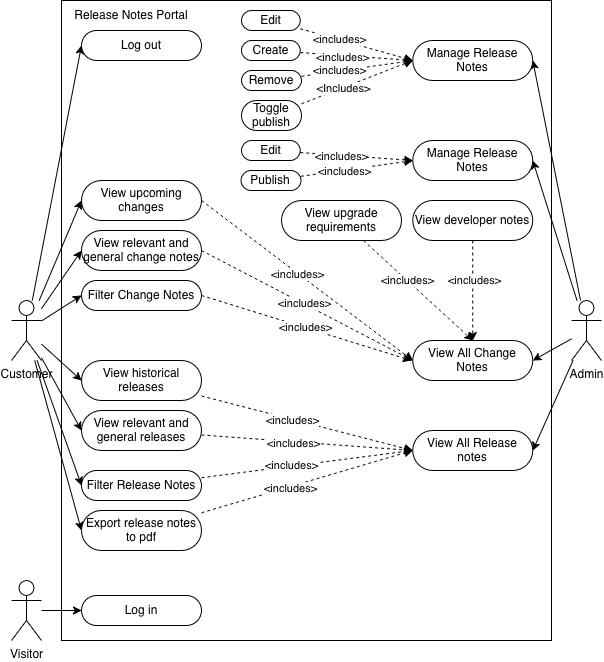

The diagram above was exported from draw.io. Its source (the exported page's mxGraphModel, read from the mxfile embedded in the PNG):
<mxGraphModel dx="910" dy="730" grid="1" gridSize="10" guides="1" tooltips="1" connect="1" arrows="1" fold="1" page="1" pageScale="1" pageWidth="850" pageHeight="1100" math="0" shadow="0">
  <root>
    <mxCell id="0" />
    <mxCell id="1" parent="0" />
    <mxCell id="9q7pqkgiwsWw_bOFI0C7-1" parent="1" style="rounded=0;whiteSpace=wrap;html=1;" value="" vertex="1">
      <mxGeometry height="640" width="490" x="70" y="100" as="geometry" />
    </mxCell>
    <mxCell id="9q7pqkgiwsWw_bOFI0C7-45" edge="1" parent="1" source="9q7pqkgiwsWw_bOFI0C7-2" style="rounded=0;orthogonalLoop=1;jettySize=auto;html=1;entryX=0;entryY=0.5;entryDx=0;entryDy=0;" target="9q7pqkgiwsWw_bOFI0C7-44">
      <mxGeometry relative="1" as="geometry" />
    </mxCell>
    <mxCell id="9q7pqkgiwsWw_bOFI0C7-49" edge="1" parent="1" source="9q7pqkgiwsWw_bOFI0C7-2" style="rounded=0;orthogonalLoop=1;jettySize=auto;html=1;entryX=0;entryY=0.5;entryDx=0;entryDy=0;" target="9q7pqkgiwsWw_bOFI0C7-48">
      <mxGeometry relative="1" as="geometry" />
    </mxCell>
    <mxCell id="x2IGskHyqnxiEKCzuHoF-37" edge="1" parent="1" source="9q7pqkgiwsWw_bOFI0C7-2" style="rounded=0;orthogonalLoop=1;jettySize=auto;html=1;entryX=0;entryY=0.5;entryDx=0;entryDy=0;" target="9q7pqkgiwsWw_bOFI0C7-25">
      <mxGeometry relative="1" as="geometry" />
    </mxCell>
    <mxCell id="x2IGskHyqnxiEKCzuHoF-38" edge="1" parent="1" source="9q7pqkgiwsWw_bOFI0C7-2" style="rounded=0;orthogonalLoop=1;jettySize=auto;html=1;entryX=0;entryY=0.5;entryDx=0;entryDy=0;" target="9q7pqkgiwsWw_bOFI0C7-22">
      <mxGeometry relative="1" as="geometry" />
    </mxCell>
    <mxCell id="x2IGskHyqnxiEKCzuHoF-39" edge="1" parent="1" source="9q7pqkgiwsWw_bOFI0C7-2" style="rounded=0;orthogonalLoop=1;jettySize=auto;html=1;entryX=0;entryY=0.5;entryDx=0;entryDy=0;" target="x2IGskHyqnxiEKCzuHoF-34">
      <mxGeometry relative="1" as="geometry" />
    </mxCell>
    <mxCell id="x2IGskHyqnxiEKCzuHoF-40" edge="1" parent="1" source="9q7pqkgiwsWw_bOFI0C7-2" style="rounded=0;orthogonalLoop=1;jettySize=auto;html=1;entryX=0;entryY=0.5;entryDx=0;entryDy=0;" target="x2IGskHyqnxiEKCzuHoF-33">
      <mxGeometry relative="1" as="geometry" />
    </mxCell>
    <mxCell id="x2IGskHyqnxiEKCzuHoF-41" edge="1" parent="1" source="9q7pqkgiwsWw_bOFI0C7-2" style="rounded=0;orthogonalLoop=1;jettySize=auto;html=1;entryX=0;entryY=0.5;entryDx=0;entryDy=0;" target="x2IGskHyqnxiEKCzuHoF-36">
      <mxGeometry relative="1" as="geometry" />
    </mxCell>
    <mxCell id="x2IGskHyqnxiEKCzuHoF-43" edge="1" parent="1" source="9q7pqkgiwsWw_bOFI0C7-2" style="rounded=0;orthogonalLoop=1;jettySize=auto;html=1;entryX=0;entryY=0.5;entryDx=0;entryDy=0;" target="x2IGskHyqnxiEKCzuHoF-42">
      <mxGeometry relative="1" as="geometry" />
    </mxCell>
    <mxCell id="9q7pqkgiwsWw_bOFI0C7-2" parent="1" style="shape=umlActor;verticalLabelPosition=bottom;verticalAlign=top;html=1;outlineConnect=0;" value="Customer" vertex="1">
      <mxGeometry height="60" width="30" x="20" y="400" as="geometry" />
    </mxCell>
    <mxCell id="9q7pqkgiwsWw_bOFI0C7-38" edge="1" parent="1" source="9q7pqkgiwsWw_bOFI0C7-5" style="rounded=0;orthogonalLoop=1;jettySize=auto;html=1;entryX=1;entryY=0.5;entryDx=0;entryDy=0;" target="9q7pqkgiwsWw_bOFI0C7-28">
      <mxGeometry relative="1" as="geometry" />
    </mxCell>
    <mxCell id="x2IGskHyqnxiEKCzuHoF-1" edge="1" parent="1" source="9q7pqkgiwsWw_bOFI0C7-5" style="rounded=0;orthogonalLoop=1;jettySize=auto;html=1;entryX=1;entryY=0.5;entryDx=0;entryDy=0;" target="9q7pqkgiwsWw_bOFI0C7-20">
      <mxGeometry relative="1" as="geometry" />
    </mxCell>
    <mxCell id="x2IGskHyqnxiEKCzuHoF-5" edge="1" parent="1" source="9q7pqkgiwsWw_bOFI0C7-5" style="rounded=0;orthogonalLoop=1;jettySize=auto;html=1;entryX=1;entryY=0.5;entryDx=0;entryDy=0;" target="x2IGskHyqnxiEKCzuHoF-2">
      <mxGeometry relative="1" as="geometry" />
    </mxCell>
    <mxCell id="x2IGskHyqnxiEKCzuHoF-32" edge="1" parent="1" source="9q7pqkgiwsWw_bOFI0C7-5" style="rounded=0;orthogonalLoop=1;jettySize=auto;html=1;entryX=1;entryY=0.5;entryDx=0;entryDy=0;" target="x2IGskHyqnxiEKCzuHoF-20">
      <mxGeometry relative="1" as="geometry" />
    </mxCell>
    <mxCell id="9q7pqkgiwsWw_bOFI0C7-5" parent="1" style="shape=umlActor;verticalLabelPosition=bottom;verticalAlign=top;html=1;outlineConnect=0;" value="Admin" vertex="1">
      <mxGeometry height="60" width="30" x="580" y="400" as="geometry" />
    </mxCell>
    <mxCell id="9q7pqkgiwsWw_bOFI0C7-20" parent="1" style="rounded=1;whiteSpace=wrap;html=1;arcSize=50;" value="View All Release notes" vertex="1">
      <mxGeometry height="40" width="120" x="421.25" y="530" as="geometry" />
    </mxCell>
    <mxCell id="x2IGskHyqnxiEKCzuHoF-56" edge="1" parent="1" source="9q7pqkgiwsWw_bOFI0C7-22" style="rounded=0;orthogonalLoop=1;jettySize=auto;html=1;entryX=0;entryY=0.5;entryDx=0;entryDy=0;dashed=1;" target="9q7pqkgiwsWw_bOFI0C7-20">
      <mxGeometry relative="1" as="geometry" />
    </mxCell>
    <mxCell id="x2IGskHyqnxiEKCzuHoF-60" connectable="0" parent="x2IGskHyqnxiEKCzuHoF-56" style="edgeLabel;html=1;align=center;verticalAlign=middle;resizable=0;points=[];" value="&amp;lt;includes&amp;gt;" vertex="1">
      <mxGeometry relative="1" x="-0.1408" y="-2" as="geometry">
        <mxPoint y="-1" as="offset" />
      </mxGeometry>
    </mxCell>
    <mxCell id="9q7pqkgiwsWw_bOFI0C7-22" parent="1" style="rounded=1;whiteSpace=wrap;html=1;arcSize=50;" value="View historical releases" vertex="1">
      <mxGeometry height="40" width="120" x="90" y="460" as="geometry" />
    </mxCell>
    <mxCell id="x2IGskHyqnxiEKCzuHoF-57" edge="1" parent="1" source="9q7pqkgiwsWw_bOFI0C7-25" style="rounded=0;orthogonalLoop=1;jettySize=auto;html=1;entryX=0;entryY=0.5;entryDx=0;entryDy=0;dashed=1;" target="9q7pqkgiwsWw_bOFI0C7-20">
      <mxGeometry relative="1" as="geometry" />
    </mxCell>
    <mxCell id="x2IGskHyqnxiEKCzuHoF-61" connectable="0" parent="x2IGskHyqnxiEKCzuHoF-57" style="edgeLabel;html=1;align=center;verticalAlign=middle;resizable=0;points=[];" value="&amp;lt;includes&amp;gt;" vertex="1">
      <mxGeometry relative="1" x="-0.1294" y="-1" as="geometry">
        <mxPoint as="offset" />
      </mxGeometry>
    </mxCell>
    <mxCell id="9q7pqkgiwsWw_bOFI0C7-25" parent="1" style="rounded=1;whiteSpace=wrap;html=1;arcSize=50;" value="View relevant and general releases" vertex="1">
      <mxGeometry height="40" width="120" x="90" y="510" as="geometry" />
    </mxCell>
    <mxCell id="9q7pqkgiwsWw_bOFI0C7-28" parent="1" style="rounded=1;whiteSpace=wrap;html=1;arcSize=50;" value="Manage Release Notes" vertex="1">
      <mxGeometry height="40" width="120" x="421.25" y="140" as="geometry" />
    </mxCell>
    <mxCell id="x2IGskHyqnxiEKCzuHoF-7" edge="1" parent="1" source="9q7pqkgiwsWw_bOFI0C7-29" style="rounded=0;orthogonalLoop=1;jettySize=auto;html=1;entryX=0;entryY=0.5;entryDx=0;entryDy=0;dashed=1;" target="9q7pqkgiwsWw_bOFI0C7-28">
      <mxGeometry relative="1" as="geometry" />
    </mxCell>
    <mxCell id="x2IGskHyqnxiEKCzuHoF-8" connectable="0" parent="x2IGskHyqnxiEKCzuHoF-7" style="edgeLabel;html=1;align=center;verticalAlign=middle;resizable=0;points=[];" value="&amp;lt;includes&amp;gt;" vertex="1">
      <mxGeometry relative="1" x="-0.312" y="1" as="geometry">
        <mxPoint as="offset" />
      </mxGeometry>
    </mxCell>
    <mxCell id="9q7pqkgiwsWw_bOFI0C7-29" parent="1" style="rounded=1;whiteSpace=wrap;html=1;arcSize=50;" value="Edit" vertex="1">
      <mxGeometry height="20" width="58.75" x="250" y="110" as="geometry" />
    </mxCell>
    <mxCell id="x2IGskHyqnxiEKCzuHoF-9" edge="1" parent="1" source="9q7pqkgiwsWw_bOFI0C7-30" style="rounded=0;orthogonalLoop=1;jettySize=auto;html=1;entryX=0;entryY=0.5;entryDx=0;entryDy=0;dashed=1;" target="9q7pqkgiwsWw_bOFI0C7-28">
      <mxGeometry relative="1" as="geometry" />
    </mxCell>
    <mxCell id="x2IGskHyqnxiEKCzuHoF-10" connectable="0" parent="x2IGskHyqnxiEKCzuHoF-9" style="edgeLabel;html=1;align=center;verticalAlign=middle;resizable=0;points=[];" value="&amp;lt;includes&amp;gt;" vertex="1">
      <mxGeometry relative="1" x="-0.3323" y="1" as="geometry">
        <mxPoint as="offset" />
      </mxGeometry>
    </mxCell>
    <mxCell id="9q7pqkgiwsWw_bOFI0C7-30" parent="1" style="rounded=1;whiteSpace=wrap;html=1;arcSize=50;" value="Remove" vertex="1">
      <mxGeometry height="20" width="60" x="250" y="170" as="geometry" />
    </mxCell>
    <mxCell id="9q7pqkgiwsWw_bOFI0C7-33" edge="1" parent="1" source="9q7pqkgiwsWw_bOFI0C7-31" style="rounded=0;orthogonalLoop=1;jettySize=auto;html=1;entryX=0;entryY=0.5;entryDx=0;entryDy=0;dashed=1;" target="9q7pqkgiwsWw_bOFI0C7-28">
      <mxGeometry relative="1" as="geometry" />
    </mxCell>
    <mxCell id="9q7pqkgiwsWw_bOFI0C7-36" connectable="0" parent="9q7pqkgiwsWw_bOFI0C7-33" style="edgeLabel;html=1;align=center;verticalAlign=middle;resizable=0;points=[];" value="&amp;lt;includes&amp;gt;" vertex="1">
      <mxGeometry relative="1" x="-0.138" y="-1" as="geometry">
        <mxPoint x="-7" as="offset" />
      </mxGeometry>
    </mxCell>
    <mxCell id="9q7pqkgiwsWw_bOFI0C7-31" parent="1" style="rounded=1;whiteSpace=wrap;html=1;arcSize=50;" value="Create" vertex="1">
      <mxGeometry height="20" width="58.75" x="250" y="140" as="geometry" />
    </mxCell>
    <mxCell id="x2IGskHyqnxiEKCzuHoF-58" edge="1" parent="1" source="9q7pqkgiwsWw_bOFI0C7-44" style="rounded=0;orthogonalLoop=1;jettySize=auto;html=1;entryX=0;entryY=0.5;entryDx=0;entryDy=0;dashed=1;" target="9q7pqkgiwsWw_bOFI0C7-20">
      <mxGeometry relative="1" as="geometry" />
    </mxCell>
    <mxCell id="x2IGskHyqnxiEKCzuHoF-62" connectable="0" parent="x2IGskHyqnxiEKCzuHoF-58" style="edgeLabel;html=1;align=center;verticalAlign=middle;resizable=0;points=[];" value="&amp;lt;includes&amp;gt;" vertex="1">
      <mxGeometry relative="1" x="-0.1504" y="1" as="geometry">
        <mxPoint as="offset" />
      </mxGeometry>
    </mxCell>
    <mxCell id="9q7pqkgiwsWw_bOFI0C7-44" parent="1" style="rounded=1;whiteSpace=wrap;html=1;arcSize=50;" value="Filter Release Notes" vertex="1">
      <mxGeometry height="30" width="120" x="90" y="570" as="geometry" />
    </mxCell>
    <mxCell id="x2IGskHyqnxiEKCzuHoF-59" edge="1" parent="1" source="9q7pqkgiwsWw_bOFI0C7-48" style="rounded=0;orthogonalLoop=1;jettySize=auto;html=1;entryX=0;entryY=0.5;entryDx=0;entryDy=0;dashed=1;" target="9q7pqkgiwsWw_bOFI0C7-20">
      <mxGeometry relative="1" as="geometry" />
    </mxCell>
    <mxCell id="x2IGskHyqnxiEKCzuHoF-63" connectable="0" parent="x2IGskHyqnxiEKCzuHoF-59" style="edgeLabel;html=1;align=center;verticalAlign=middle;resizable=0;points=[];" value="&amp;lt;includes&amp;gt;" vertex="1">
      <mxGeometry relative="1" x="-0.1673" y="-1" as="geometry">
        <mxPoint as="offset" />
      </mxGeometry>
    </mxCell>
    <mxCell id="9q7pqkgiwsWw_bOFI0C7-48" parent="1" style="rounded=1;whiteSpace=wrap;html=1;arcSize=50;" value="Export release notes to pdf" vertex="1">
      <mxGeometry height="40" width="120" x="90" y="610" as="geometry" />
    </mxCell>
    <mxCell id="9q7pqkgiwsWw_bOFI0C7-58" edge="1" parent="1" source="9q7pqkgiwsWw_bOFI0C7-56" style="edgeStyle=orthogonalEdgeStyle;rounded=0;orthogonalLoop=1;jettySize=auto;html=1;entryX=0;entryY=0.5;entryDx=0;entryDy=0;" target="9q7pqkgiwsWw_bOFI0C7-57">
      <mxGeometry relative="1" as="geometry" />
    </mxCell>
    <mxCell id="9q7pqkgiwsWw_bOFI0C7-56" parent="1" style="shape=umlActor;verticalLabelPosition=bottom;verticalAlign=top;html=1;outlineConnect=0;" value="Visitor" vertex="1">
      <mxGeometry height="60" width="30" x="20" y="680" as="geometry" />
    </mxCell>
    <mxCell id="9q7pqkgiwsWw_bOFI0C7-57" parent="1" style="rounded=1;whiteSpace=wrap;html=1;arcSize=50;" value="Log in" vertex="1">
      <mxGeometry height="30" width="120" x="90" y="695" as="geometry" />
    </mxCell>
    <mxCell id="9q7pqkgiwsWw_bOFI0C7-61" parent="1" style="text;html=1;whiteSpace=wrap;strokeColor=none;fillColor=none;align=center;verticalAlign=middle;rounded=0;" value="Release Notes Portal" vertex="1">
      <mxGeometry height="30" width="120" x="80" y="100" as="geometry" />
    </mxCell>
    <mxCell id="x2IGskHyqnxiEKCzuHoF-2" parent="1" style="rounded=1;whiteSpace=wrap;html=1;arcSize=50;" value="View All Change Notes" vertex="1">
      <mxGeometry height="40" width="120" x="421.25" y="440" as="geometry" />
    </mxCell>
    <mxCell id="x2IGskHyqnxiEKCzuHoF-11" edge="1" parent="1" source="x2IGskHyqnxiEKCzuHoF-6" style="rounded=0;orthogonalLoop=1;jettySize=auto;html=1;entryX=0;entryY=0.5;entryDx=0;entryDy=0;dashed=1;" target="9q7pqkgiwsWw_bOFI0C7-28">
      <mxGeometry relative="1" as="geometry" />
    </mxCell>
    <mxCell id="x2IGskHyqnxiEKCzuHoF-12" connectable="0" parent="x2IGskHyqnxiEKCzuHoF-11" style="edgeLabel;html=1;align=center;verticalAlign=middle;resizable=0;points=[];" value="&amp;lt;Includes&amp;gt;" vertex="1">
      <mxGeometry relative="1" x="-0.2506" as="geometry">
        <mxPoint as="offset" />
      </mxGeometry>
    </mxCell>
    <mxCell id="x2IGskHyqnxiEKCzuHoF-6" parent="1" style="rounded=1;whiteSpace=wrap;html=1;arcSize=50;" value="Toggle publish" vertex="1">
      <mxGeometry height="30" width="60" x="250" y="200" as="geometry" />
    </mxCell>
    <mxCell id="x2IGskHyqnxiEKCzuHoF-20" parent="1" style="rounded=1;whiteSpace=wrap;html=1;arcSize=50;" value="Manage Release Notes" vertex="1">
      <mxGeometry height="40" width="120" x="421.25" y="240" as="geometry" />
    </mxCell>
    <mxCell id="x2IGskHyqnxiEKCzuHoF-48" edge="1" parent="1" source="x2IGskHyqnxiEKCzuHoF-21" style="rounded=0;orthogonalLoop=1;jettySize=auto;html=1;entryX=0;entryY=0.5;entryDx=0;entryDy=0;dashed=1;" target="x2IGskHyqnxiEKCzuHoF-20">
      <mxGeometry relative="1" as="geometry" />
    </mxCell>
    <mxCell id="x2IGskHyqnxiEKCzuHoF-49" connectable="0" parent="x2IGskHyqnxiEKCzuHoF-48" style="edgeLabel;html=1;align=center;verticalAlign=middle;resizable=0;points=[];" value="&amp;lt;includes&amp;gt;" vertex="1">
      <mxGeometry relative="1" x="-0.2786" y="-1" as="geometry">
        <mxPoint as="offset" />
      </mxGeometry>
    </mxCell>
    <mxCell id="x2IGskHyqnxiEKCzuHoF-21" parent="1" style="rounded=1;whiteSpace=wrap;html=1;arcSize=50;" value="Edit" vertex="1">
      <mxGeometry height="20" width="58.75" x="250" y="240" as="geometry" />
    </mxCell>
    <mxCell id="x2IGskHyqnxiEKCzuHoF-46" edge="1" parent="1" source="x2IGskHyqnxiEKCzuHoF-24" style="rounded=0;orthogonalLoop=1;jettySize=auto;html=1;entryX=0;entryY=0.5;entryDx=0;entryDy=0;dashed=1;" target="x2IGskHyqnxiEKCzuHoF-20">
      <mxGeometry relative="1" as="geometry" />
    </mxCell>
    <mxCell id="x2IGskHyqnxiEKCzuHoF-47" connectable="0" parent="x2IGskHyqnxiEKCzuHoF-46" style="edgeLabel;html=1;align=center;verticalAlign=middle;resizable=0;points=[];" value="&amp;lt;includes&amp;gt;" vertex="1">
      <mxGeometry relative="1" x="-0.2282" y="-1" as="geometry">
        <mxPoint as="offset" />
      </mxGeometry>
    </mxCell>
    <mxCell id="x2IGskHyqnxiEKCzuHoF-24" parent="1" style="rounded=1;whiteSpace=wrap;html=1;arcSize=50;" value="Publish" vertex="1">
      <mxGeometry height="20" width="60" x="249.38" y="270" as="geometry" />
    </mxCell>
    <mxCell id="x2IGskHyqnxiEKCzuHoF-51" edge="1" parent="1" source="x2IGskHyqnxiEKCzuHoF-33" style="rounded=0;orthogonalLoop=1;jettySize=auto;html=1;entryX=0;entryY=0.5;entryDx=0;entryDy=0;exitX=1;exitY=0.5;exitDx=0;exitDy=0;dashed=1;" target="x2IGskHyqnxiEKCzuHoF-2">
      <mxGeometry relative="1" as="geometry" />
    </mxCell>
    <mxCell id="x2IGskHyqnxiEKCzuHoF-54" connectable="0" parent="x2IGskHyqnxiEKCzuHoF-51" style="edgeLabel;html=1;align=center;verticalAlign=middle;resizable=0;points=[];" value="&amp;lt;includes&amp;gt;" vertex="1">
      <mxGeometry relative="1" x="-0.0347" y="1" as="geometry">
        <mxPoint as="offset" />
      </mxGeometry>
    </mxCell>
    <mxCell id="x2IGskHyqnxiEKCzuHoF-33" parent="1" style="rounded=1;whiteSpace=wrap;html=1;arcSize=50;" value="View relevant and general change notes" vertex="1">
      <mxGeometry height="40" width="120" x="90" y="330" as="geometry" />
    </mxCell>
    <mxCell id="x2IGskHyqnxiEKCzuHoF-52" edge="1" parent="1" source="x2IGskHyqnxiEKCzuHoF-34" style="rounded=0;orthogonalLoop=1;jettySize=auto;html=1;exitX=1;exitY=0.5;exitDx=0;exitDy=0;dashed=1;">
      <mxGeometry relative="1" as="geometry">
        <mxPoint x="420" y="460" as="targetPoint" />
      </mxGeometry>
    </mxCell>
    <mxCell id="x2IGskHyqnxiEKCzuHoF-55" connectable="0" parent="x2IGskHyqnxiEKCzuHoF-52" style="edgeLabel;html=1;align=center;verticalAlign=middle;resizable=0;points=[];" value="&amp;lt;includes&amp;gt;" vertex="1">
      <mxGeometry relative="1" x="-0.0189" as="geometry">
        <mxPoint as="offset" />
      </mxGeometry>
    </mxCell>
    <mxCell id="x2IGskHyqnxiEKCzuHoF-34" parent="1" style="rounded=1;whiteSpace=wrap;html=1;arcSize=50;" value="Filter Change Notes" vertex="1">
      <mxGeometry height="30" width="120" x="90" y="380" as="geometry" />
    </mxCell>
    <mxCell id="x2IGskHyqnxiEKCzuHoF-50" edge="1" parent="1" source="x2IGskHyqnxiEKCzuHoF-36" style="rounded=0;orthogonalLoop=1;jettySize=auto;html=1;entryX=0;entryY=0.5;entryDx=0;entryDy=0;exitX=1;exitY=0.5;exitDx=0;exitDy=0;dashed=1;" target="x2IGskHyqnxiEKCzuHoF-2">
      <mxGeometry relative="1" as="geometry" />
    </mxCell>
    <mxCell id="x2IGskHyqnxiEKCzuHoF-53" connectable="0" parent="x2IGskHyqnxiEKCzuHoF-50" style="edgeLabel;html=1;align=center;verticalAlign=middle;resizable=0;points=[];" value="&amp;lt;includes&amp;gt;" vertex="1">
      <mxGeometry relative="1" x="-0.0893" y="-1" as="geometry">
        <mxPoint as="offset" />
      </mxGeometry>
    </mxCell>
    <mxCell id="x2IGskHyqnxiEKCzuHoF-36" parent="1" style="rounded=1;whiteSpace=wrap;html=1;arcSize=50;" value="View upcoming changes" vertex="1">
      <mxGeometry height="40" width="120" x="90" y="280" as="geometry" />
    </mxCell>
    <mxCell id="x2IGskHyqnxiEKCzuHoF-42" parent="1" style="rounded=1;whiteSpace=wrap;html=1;arcSize=50;" value="Log out" vertex="1">
      <mxGeometry height="30" width="120" x="90" y="130" as="geometry" />
    </mxCell>
    <mxCell id="x2IGskHyqnxiEKCzuHoF-65" edge="1" parent="1" source="x2IGskHyqnxiEKCzuHoF-44" style="rounded=0;orthogonalLoop=1;jettySize=auto;html=1;entryX=0.5;entryY=0;entryDx=0;entryDy=0;dashed=1;" target="x2IGskHyqnxiEKCzuHoF-2">
      <mxGeometry relative="1" as="geometry" />
    </mxCell>
    <mxCell id="x2IGskHyqnxiEKCzuHoF-66" connectable="0" parent="x2IGskHyqnxiEKCzuHoF-65" style="edgeLabel;html=1;align=center;verticalAlign=middle;resizable=0;points=[];" value="&amp;lt;includes&amp;gt;" vertex="1">
      <mxGeometry relative="1" x="-0.1926" y="1" as="geometry">
        <mxPoint as="offset" />
      </mxGeometry>
    </mxCell>
    <mxCell id="x2IGskHyqnxiEKCzuHoF-44" parent="1" style="rounded=1;whiteSpace=wrap;html=1;arcSize=50;" value="View developer notes" vertex="1">
      <mxGeometry height="40" width="120" x="421.25" y="300" as="geometry" />
    </mxCell>
    <mxCell id="x2IGskHyqnxiEKCzuHoF-64" edge="1" parent="1" source="x2IGskHyqnxiEKCzuHoF-45" style="rounded=0;orthogonalLoop=1;jettySize=auto;html=1;entryX=0.5;entryY=0;entryDx=0;entryDy=0;dashed=1;" target="x2IGskHyqnxiEKCzuHoF-2">
      <mxGeometry relative="1" as="geometry" />
    </mxCell>
    <mxCell id="x2IGskHyqnxiEKCzuHoF-67" connectable="0" parent="x2IGskHyqnxiEKCzuHoF-64" style="edgeLabel;html=1;align=center;verticalAlign=middle;resizable=0;points=[];" value="&amp;lt;includes&amp;gt;" vertex="1">
      <mxGeometry relative="1" x="-0.2004" as="geometry">
        <mxPoint as="offset" />
      </mxGeometry>
    </mxCell>
    <mxCell id="x2IGskHyqnxiEKCzuHoF-45" parent="1" style="rounded=1;whiteSpace=wrap;html=1;arcSize=50;" value="View upgrade requirements" vertex="1">
      <mxGeometry height="40" width="120" x="290" y="300" as="geometry" />
    </mxCell>
  </root>
</mxGraphModel>